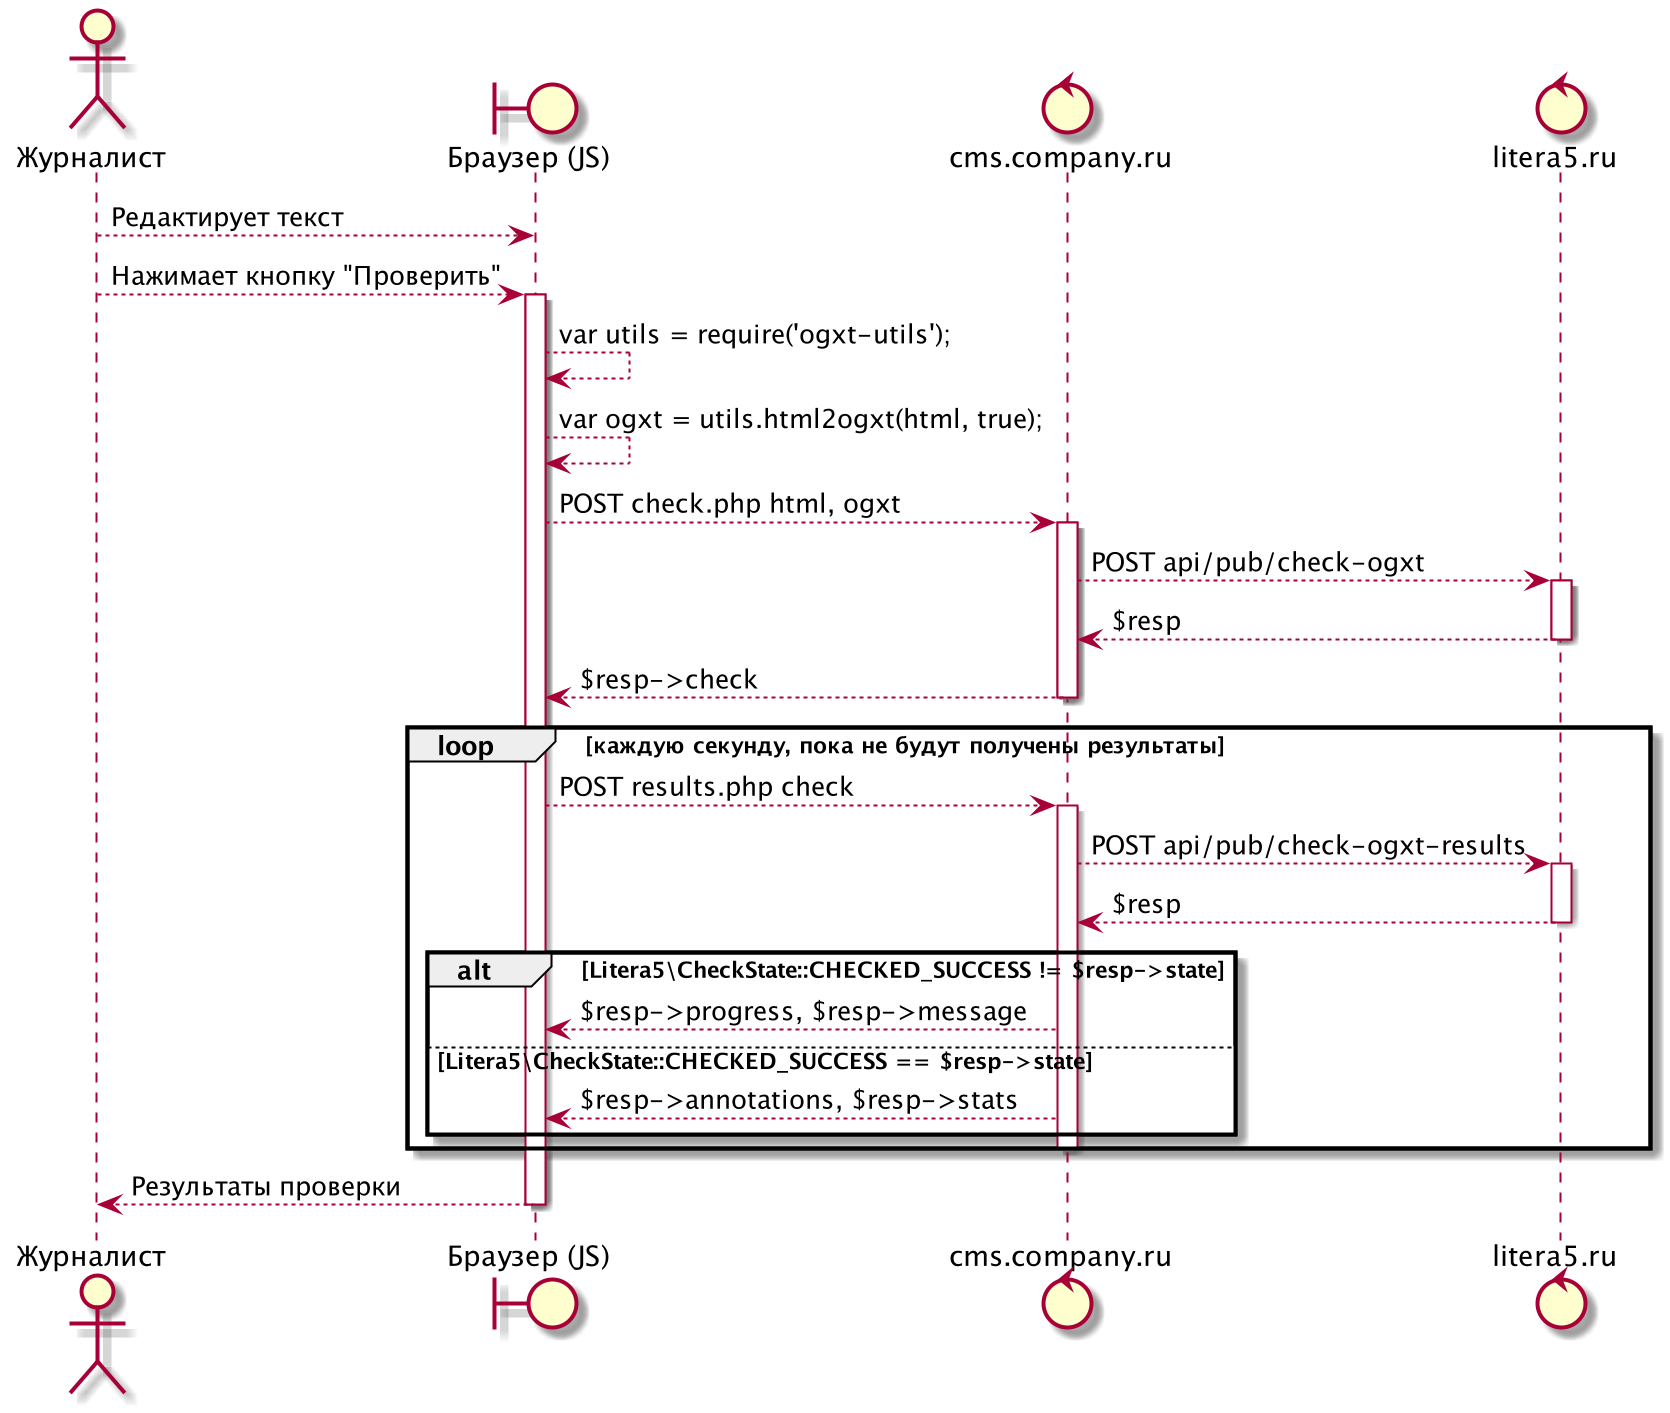

The diagram above was rendered by PlantUML. Its source (embedded in the PNG):
@startuml

actor Журналист as U
boundary "Браузер (JS)" as JS
control cms.company.ru as PHP
control litera5.ru as API

U --> JS : Редактирует текст
U --> JS : Нажимает кнопку "Проверить"
activate JS
    JS --> JS : var utils = require('ogxt-utils');
    JS --> JS : var ogxt = utils.html2ogxt(html, true);
    JS --> PHP : POST check.php html, ogxt
    activate PHP
    PHP --> API : POST api/pub/check-ogxt
    activate API
        API --> PHP : $resp
    deactivate API
    PHP --> JS : $resp->check
    deactivate PHP

    loop каждую секунду, пока не будут получены результаты
        JS --> PHP : POST results.php check
        activate PHP
            PHP --> API : POST api/pub/check-ogxt-results
            activate API
                API --> PHP : $resp
            deactivate API
            alt Litera5\CheckState::CHECKED_SUCCESS != $resp->state
                PHP --> JS : $resp->progress, $resp->message
            else Litera5\CheckState::CHECKED_SUCCESS == $resp->state
                PHP --> JS : $resp->annotations, $resp->stats
            end
        deactivate PHP
    end
    JS --> U : Результаты проверки
deactivate JS

@enduml